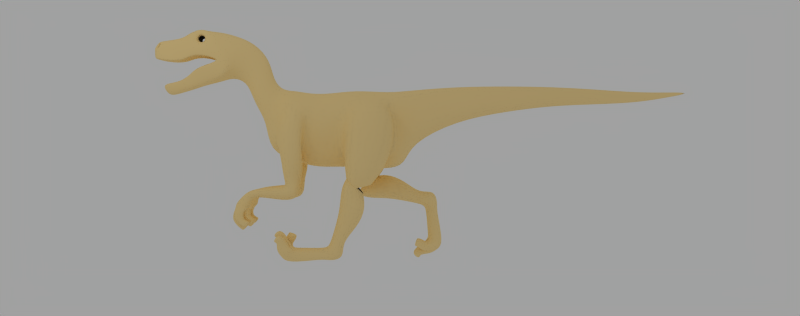 # Source: raptor.blend  (saved by Blender 2.40.0; exported with 4.5.12 LTS)
import bpy
from mathutils import Matrix  # noqa: F401  (used for matrix-valued properties, if any)

bpy.ops.wm.read_factory_settings(use_empty=True)
scene = bpy.context.scene
scene.name = '1'

# ---- collections
col_collection_1 = bpy.data.collections.new('Collection 1'); scene.collection.children.link(col_collection_1)
col_collection_20 = bpy.data.collections.new('Collection 20'); scene.collection.children.link(col_collection_20)

# ---- materials (node trees are filled in below, after node groups)
mat_grey = bpy.data.materials.new('Grey')
mat_grey.alpha_threshold = 0.0
mat_grey.preview_render_type = 'FLAT'
mat_grey.diffuse_color = (1.0, 0.8788, 0.6061, 1.0)
mat_grey.roughness = 0.5
mat_grey.specular_intensity = 0.1
mat_grey.line_color = (0.0, 0.0, 0.0, 1.0)

# ---- material node trees

# ---- world
world_world = bpy.data.worlds.new('World'); scene.world = world_world
world_world.color = (0.6302, 0.6302, 0.6302)
world_world.use_sun_shadow = False
world_world.sun_shadow_jitter_overblur = 0.0
world_world.cycles.sampling_method = 'MANUAL'
world_world.cycles.sample_map_resolution = 256

# ---- cameras
cam_camera = bpy.data.cameras.new('Camera')
cam_camera.passepartout_alpha = 0.2
cam_camera.clip_end = 100.0
cam_camera.lens = 35.0
cam_camera.ortho_scale = 7.314
cam_camera.show_passepartout = False
cam_camera.show_safe_areas = True
cam_camera.dof.focus_distance = 0.0
cam_camera.dof.aperture_fstop = 128.0

# ---- lights
light_lamp = bpy.data.lights.new('Lamp', 'POINT')
light_lamp.transmission_factor = 0.0
light_lamp.cutoff_distance = 35.0
light_lamp.energy = 147.0
light_lamp.shadow_buffer_clip_start = 10.0
light_lamp.shadow_soft_size = 1.0
light_lamp.shadow_maximum_resolution = 0.006
light_lamp.use_absolute_resolution = True
light_lamp.cycles.use_multiple_importance_sampling = False

# ---- meshes
me_mesh_002 = bpy.data.meshes.new('Mesh.002')
me_mesh_002.from_pydata([(-1.19, -1.066, -1.344), (-0.3032, -1.067, -1.329), (-0.9848, -0.5836, -1.67), (-0.4139, -0.5841, -1.658), (-1.221, -0.08113, -0.9895), (-0.3618, -0.08099, -0.9855), (-0.8342, 0.723, -2.715), (-0.4941, 0.7227, -2.714), (-0.577, -0.523, -0.8356), (-0.4157, -1.254, -0.9844), (-1.031, -1.253, -0.9909), (-0.8732, -0.523, -0.8367), (-0.895, 0.2523, -2.516), (-0.8817, -0.2474, -1.966), (-0.8058, 0.1721, -2.383), (-0.413, -0.2477, -1.958), (-0.5492, 0.1719, -2.377), (-0.4888, 0.2522, -2.512), (-0.9947, 0.8699, -2.307), (-0.334, 0.8695, -2.303), (-0.893, 0.4102, -2.132), (-0.9281, 0.2531, -1.501), (-0.413, 0.2529, -1.493), (-0.4127, 0.4099, -2.125), (-0.7229, -0.1326, -3.372), (-0.7231, 0.1272, -3.852), (-0.5694, 0.1273, -3.852), (-0.5697, -0.1322, -3.372), (-0.794, -0.1326, -3.935), (-0.7607, -0.1821, -3.441), (-0.521, -0.1809, -3.441), (-0.5543, -0.1318, -3.935), (-0.7934, -0.4116, -3.47), (-0.7934, -0.4263, -3.93), (-0.5536, -0.4253, -3.931), (-0.5536, -0.4147, -3.495), (-0.9995, -0.3859, -3.586), (-1.013, -0.3654, -3.93), (-0.8034, -0.4253, -3.93), (-0.7902, -0.4125, -3.47), (-0.2769, -0.528, -3.744), (-0.3057, -0.3107, -3.537), (-0.5542, -0.2815, -3.446), (-0.5542, -0.528, -3.744), (-0.7921, -0.782, -3.869), (-0.7921, -0.9053, -3.604), (-0.7927, -0.7275, -3.468), (-0.7927, -0.7067, -3.722), (-0.5522, -0.9046, -3.604), (-0.5522, -0.7813, -3.869), (-0.5529, -0.7061, -3.723), (-0.5529, -0.7269, -3.468), (-1.075, -0.6145, -3.902), (-1.123, -0.767, -3.623), (-1.061, -0.5857, -3.488), (-1.051, -0.559, -3.759), (-0.9286, -0.8108, -3.623), (-0.8805, -0.6584, -3.902), (-0.8525, -0.6028, -3.759), (-0.8625, -0.6295, -3.488), (-0.3057, -0.5861, -3.552), (-0.3057, -0.3524, -3.347), (-0.5542, -0.3524, -3.347), (-0.5542, -0.5861, -3.552), (-1.012, -0.1655, -3.541), (-1.012, -0.157, -3.864), (-0.3057, -0.1643, -3.541), (-0.318, -0.1561, -3.864), (-0.4936, 0.5632, -2.845), (-0.5599, 0.3029, -2.632), (-0.4165, -0.03226, -3.505), (-0.4182, 0.0617, -3.794), (-0.3306, -0.4932, -3.253), (-0.3306, -0.6768, -3.391), (-0.3056, -0.6439, -3.426), (-0.3056, -0.4395, -3.236), (-0.5292, -0.6768, -3.391), (-0.5292, -0.4933, -3.253), (-0.5542, -0.4395, -3.236), (-0.5542, -0.6439, -3.426), (-0.8668, -0.03272, -3.505), (-0.7741, 0.3029, -2.632), (-0.8338, 0.5627, -2.847), (-0.8656, 0.06152, -3.794)], [], [(11, 0, 10), (9, 1, 8), (6, 82, 81), (7, 69, 68), (0, 11, 4, 2), (2, 4, 21, 13), (8, 1, 3, 5), (5, 3, 15, 22), (10, 0, 1, 9), (7, 68, 82, 6), (1, 0, 2, 3), (3, 2, 13, 15), (22, 21, 4, 5), (5, 4, 11, 8), (6, 81, 12, 18), (7, 6, 18, 19), (69, 7, 19, 17), (17, 12, 81, 69), (13, 21, 20, 14), (14, 20, 18, 12), (12, 17, 16, 14), (14, 16, 15, 13), (22, 15, 16, 23), (23, 16, 17, 19), (19, 18, 20, 23), (23, 20, 21, 22), (31, 34, 33, 28), (29, 32, 35, 30), (28, 38, 37, 65), (64, 36, 39, 29), (30, 42, 41, 66), (67, 40, 43, 31), (34, 50, 47, 33), (32, 46, 51, 35), (38, 58, 55, 37), (36, 54, 59, 39), (42, 62, 61, 41), (40, 60, 63, 43), (50, 49, 44, 47), (46, 45, 48, 51), (58, 57, 52, 55), (54, 53, 56, 59), (62, 78, 75, 61), (60, 74, 79, 63), (68, 26, 25, 82), (25, 26, 31, 28), (69, 81, 24, 27), (24, 29, 30, 27), (81, 80, 24), (64, 29, 24, 80), (65, 83, 25, 28), (82, 25, 83), (68, 71, 26), (31, 26, 71, 67), (30, 66, 70, 27), (69, 27, 70), (78, 77, 72, 75), (74, 73, 76, 79), (48, 45, 44, 49), (56, 53, 52, 57), (76, 73, 72, 77), (28, 33, 32, 29), (30, 35, 34, 31), (65, 37, 36, 64), (29, 39, 38, 28), (66, 41, 40, 67), (31, 43, 42, 30), (33, 47, 46, 32), (35, 51, 50, 34), (37, 55, 54, 36), (39, 59, 58, 38), (41, 61, 60, 40), (43, 63, 62, 42), (47, 44, 45, 46), (51, 48, 49, 50), (55, 52, 53, 54), (59, 56, 57, 58), (61, 75, 74, 60), (63, 79, 78, 62), (65, 64, 80, 83), (67, 71, 70, 66), (71, 68, 69, 70), (75, 72, 73, 74), (79, 76, 77, 78), (83, 80, 81, 82)])
me_mesh_002.polygons.foreach_set('use_smooth', [True] * 85)
me_mesh_002.materials.append(mat_grey)
me_mesh_002.use_remesh_preserve_volume = False
me_mesh_002.use_remesh_preserve_attributes = False
me_mesh_002.use_mirror_vertex_groups = False
me_mesh_002.update()
me_mesh_001 = bpy.data.meshes.new('Mesh.001')
me_mesh_001.from_pydata([(0.9844, -0.5835, -1.672), (1.189, -1.066, -1.346), (0.3031, -1.067, -1.329), (0.4136, -0.5841, -1.658), (0.362, -0.08305, -0.9795), (1.22, -0.08111, -0.9901), (0.4156, -1.254, -0.9844), (0.5781, -0.526, -0.8269), (0.873, -0.523, -0.8369), (1.031, -1.253, -0.9919), (0.8812, -0.2474, -1.968), (0.8945, 0.2524, -2.517), (0.8054, 0.1721, -2.384), (0.4884, 0.2522, -2.512), (0.5487, 0.1719, -2.377), (0.4126, -0.2477, -1.958), (0.9276, 0.2532, -1.502), (0.4126, 0.2529, -1.493), (0.8925, 0.4103, -2.133), (0.9941, 0.87, -2.308), (0.3336, 0.8695, -2.303), (0.4122, 0.4099, -2.125), (0.4933, 0.7227, -2.714), (0.8336, 0.7231, -2.715), (0.7926, -0.4117, -3.47), (0.5525, -0.4147, -3.495), (0.5525, -0.4253, -3.931), (0.7926, -0.4264, -3.93), (1.003, -0.3917, -3.586), (0.7934, -0.4183, -3.47), (0.8067, -0.4311, -3.93), (1.016, -0.3712, -3.93), (0.3049, -0.5279, -3.744), (0.5532, -0.528, -3.744), (0.5532, -0.2815, -3.446), (0.3049, -0.3106, -3.537), (0.7912, -0.9054, -3.604), (0.7919, -0.7275, -3.468), (0.5509, -0.9046, -3.604), (0.5517, -0.7269, -3.468), (0.7912, -0.7821, -3.869), (0.5509, -0.7813, -3.869), (0.5517, -0.7061, -3.723), (0.7919, -0.7067, -3.722), (1.126, -0.7713, -3.623), (1.064, -0.59, -3.488), (0.9317, -0.8151, -3.623), (0.8655, -0.6338, -3.488), (1.078, -0.6188, -3.902), (0.8835, -0.6626, -3.902), (0.8556, -0.6071, -3.759), (1.054, -0.5632, -3.759), (0.3048, -0.5861, -3.552), (0.5532, -0.5861, -3.552), (0.5532, -0.3524, -3.347), (0.3048, -0.3523, -3.347), (0.8332, 0.5626, -2.847), (0.7934, -0.1328, -3.935), (0.7225, 0.1271, -3.852), (0.8649, 0.06149, -3.794), (1.011, -0.1571, -3.864), (0.8267, -0.1823, -3.442), (1.011, -0.1657, -3.541), (0.7223, -0.1327, -3.372), (0.8662, -0.03278, -3.505), (0.7736, 0.3029, -2.632), (0.5597, 0.3029, -2.631), (0.5689, -0.1323, -3.372), (0.4157, -0.03246, -3.505), (0.3049, -0.1643, -3.541), (0.5865, -0.1809, -3.441), (0.3172, -0.1561, -3.864), (0.5532, -0.1318, -3.935), (0.5684, 0.1273, -3.852), (0.4173, 0.06167, -3.794), (0.4927, 0.5632, -2.845), (0.3298, -0.6767, -3.391), (0.3048, -0.6438, -3.426), (0.5282, -0.6768, -3.391), (0.5532, -0.6439, -3.426), (0.3298, -0.4932, -3.253), (0.5282, -0.4932, -3.253), (0.5532, -0.4395, -3.236), (0.3048, -0.4394, -3.236)], [], [(9, 1, 8), (6, 7, 2), (23, 65, 56), (22, 75, 66), (17, 15, 3, 4), (4, 3, 2, 7), (5, 0, 10, 16), (0, 5, 8, 1), (6, 2, 1, 9), (41, 40, 36, 38), (0, 3, 15, 10), (3, 0, 1, 2), (16, 17, 4, 5), (5, 4, 7, 8), (19, 11, 65, 23), (20, 19, 23, 22), (13, 20, 22, 66), (66, 65, 11, 13), (11, 19, 18, 12), (12, 18, 16, 10), (10, 15, 14, 12), (12, 14, 13, 11), (20, 13, 14, 21), (21, 14, 15, 17), (17, 16, 18, 21), (21, 18, 19, 20), (49, 48, 44, 46), (81, 80, 76, 78), (23, 56, 75, 22), (61, 24, 27, 57), (70, 25, 24, 61), (72, 26, 25, 70), (57, 27, 26, 72), (62, 28, 31, 60), (61, 29, 28, 62), (57, 30, 29, 61), (60, 31, 30, 57), (71, 32, 35, 69), (72, 33, 32, 71), (70, 34, 33, 72), (69, 35, 34, 70), (24, 37, 43, 27), (25, 39, 37, 24), (26, 42, 39, 25), (27, 43, 42, 26), (28, 45, 51, 31), (29, 47, 45, 28), (30, 50, 47, 29), (31, 51, 50, 30), (32, 52, 55, 35), (33, 53, 52, 32), (34, 54, 53, 33), (35, 55, 54, 34), (37, 36, 40, 43), (39, 38, 36, 37), (42, 41, 38, 39), (43, 40, 41, 42), (45, 44, 48, 51), (47, 46, 44, 45), (50, 49, 46, 47), (51, 48, 49, 50), (52, 77, 83, 55), (53, 79, 77, 52), (54, 82, 79, 53), (55, 83, 82, 54), (60, 59, 64, 62), (59, 56, 65, 64), (71, 69, 68, 74), (74, 68, 66, 75), (66, 67, 63, 65), (63, 67, 70, 61), (75, 56, 58, 73), (58, 57, 72, 73), (56, 59, 58), (60, 57, 58, 59), (62, 64, 63, 61), (65, 63, 64), (66, 68, 67), (70, 67, 68, 69), (72, 71, 74, 73), (75, 73, 74), (77, 76, 80, 83), (79, 78, 76, 77), (82, 81, 78, 79), (83, 80, 81, 82)])
me_mesh_001.polygons.foreach_set('use_smooth', [True] * 85)
me_mesh_001.materials.append(mat_grey)
me_mesh_001.use_remesh_preserve_volume = False
me_mesh_001.use_remesh_preserve_attributes = False
me_mesh_001.use_mirror_vertex_groups = False
me_mesh_001.update()
me_mesh = bpy.data.meshes.new('Mesh')
me_mesh.from_pydata([(-0.07365, 7.675, 1.958), (-0.03382, 8.65, 1.983), (2.9e-05, 8.646, 2.008), (2.1e-05, 7.693, 2.012), (3.5e-05, 9.479, 2.005), (0.03387, 8.65, 1.983), (0.0737, 7.675, 1.958), (-0.09756, 7.675, 1.744), (-0.04398, 8.665, 1.888), (2.1e-05, 7.704, 1.661), (2.9e-05, 8.671, 1.848), (0.0976, 7.675, 1.744), (0.04404, 8.665, 1.888), (0.2273, -6.052, 4.004), (0.4057, -5.489, 3.979), (0.4171, -5.64, 3.771), (0.261, -5.877, 3.707), (0.3602, -6.079, 3.26), (0.3137, -5.866, 3.512), (0.5765, -5.31, 3.322), (0.521, -5.512, 3.463), (-0.4181, -5.64, 3.771), (-0.2616, -5.877, 3.708), (-0.1791, -5.851, 3.715), (-0.2595, -5.624, 3.721), (0.2589, -5.624, 3.72), (0.1786, -5.851, 3.715), (-0.4056, -5.489, 3.979), (-0.2272, -6.052, 4.004), (2.2e-05, -6.14, 3.709), (3.4e-05, -5.632, 3.746), (0.3723, -4.074, -1.162), (0.3762, -4.167, -1.372), (0.6781, -4.166, -1.368), (0.6924, -4.075, -1.159), (0.8194, -3.125, -1.356), (0.3387, -3.126, -1.36), (0.3571, -4.171, -0.9504), (0.3648, -4.429, -1.161), (0.3284, -3.347, -0.8663), (0.7223, -4.17, -0.9531), (0.6943, -4.413, -1.157), (0.8389, -3.331, -0.8653), (-0.3941, -4.171, -0.949), (-0.4003, -4.074, -1.161), (-0.4043, -4.164, -1.371), (-0.4028, -4.433, -1.161), (-0.364, -3.124, -1.358), (-0.3627, -3.352, -0.8645), (-0.6971, -4.075, -1.159), (-0.6832, -4.164, -1.368), (-0.8255, -3.123, -1.355), (-0.7289, -4.171, -0.9498), (-0.6996, -4.42, -1.157), (-0.8453, -3.339, -0.862), (0.2514, -4.386, -2.102), (0.4281, -4.378, -2.104), (0.4053, -4.32, -2.128), (0.2686, -4.326, -2.126), (0.4413, -4.204, -1.916), (0.4168, -4.177, -1.962), (0.2646, -4.205, -1.915), (0.2801, -4.177, -1.963), (0.8533, -4.203, -1.915), (0.6727, -4.203, -1.915), (0.6954, -4.174, -1.961), (0.8345, -4.174, -1.961), (0.71, -4.373, -2.105), (0.7277, -4.313, -2.128), (0.8694, -4.374, -2.104), (0.8483, -4.314, -2.128), (-0.2858, -4.203, -1.916), (-0.4756, -4.204, -1.916), (-0.4558, -4.176, -1.963), (-0.3059, -4.176, -1.963), (-0.474, -4.378, -2.104), (-0.4543, -4.319, -2.129), (-0.2841, -4.384, -2.102), (-0.3045, -4.324, -2.127), (-0.8946, -4.378, -2.103), (-0.7153, -4.374, -2.104), (-0.7346, -4.315, -2.128), (-0.875, -4.317, -2.127), (-0.6776, -4.203, -1.915), (-0.7019, -4.175, -1.961), (-0.8778, -4.204, -1.915), (-0.8605, -4.175, -1.962), (0.6415, -4.27, -1.999), (0.485, -4.269, -1.999), (0.5042, -4.243, -2.047), (0.6214, -4.244, -2.047), (0.4704, -4.467, -2.197), (0.4914, -4.409, -2.223), (0.637, -4.461, -2.199), (0.6174, -4.404, -2.225), (-0.4893, -4.467, -2.197), (-0.491, -4.265, -1.995), (-0.511, -4.239, -2.043), (-0.5095, -4.409, -2.223), (-0.6599, -4.266, -1.996), (-0.6409, -4.239, -2.044), (-0.6757, -4.463, -2.198), (-0.6548, -4.405, -2.224), (0.255, -4.693, -1.847), (0.4317, -4.688, -1.853), (0.445, -4.363, -1.859), (0.2682, -4.364, -1.858), (0.8533, -4.363, -1.859), (0.6726, -4.363, -1.859), (0.7099, -4.685, -1.856), (0.8693, -4.686, -1.855), (-0.2856, -4.363, -1.86), (-0.4754, -4.363, -1.859), (-0.4737, -4.688, -1.853), (-0.2839, -4.692, -1.849), (-0.8929, -4.689, -1.853), (-0.7137, -4.686, -1.855), (-0.676, -4.363, -1.859), (-0.8762, -4.363, -1.859), (0.6415, -4.464, -1.897), (0.4849, -4.463, -1.897), (0.4703, -4.814, -1.887), (0.637, -4.81, -1.892), (-0.4892, -4.814, -1.887), (-0.491, -4.458, -1.896), (-0.6598, -4.459, -1.896), (-0.6756, -4.811, -1.891), (3.1e-05, -6.576, 2.284), (3.7e-05, -6.961, 2.226), (-0.2234, -6.834, 2.279), (-0.2117, -6.48, 2.317), (2.5e-05, -6.214, 2.439), (-0.2, -6.147, 2.49), (0.2001, -6.147, 2.49), (0.2118, -6.48, 2.317), (0.2235, -6.834, 2.279), (0.2118, -6.541, 2.229), (0.2235, -6.894, 2.191), (0.2001, -6.209, 2.4), (-0.2234, -6.894, 2.191), (-0.2117, -6.541, 2.229), (-0.2, -6.209, 2.4), (0.1794, -6.06, 2.152), (0.1704, -6.392, 2.058), (0.1615, -6.724, 1.965), (3.1e-05, -6.487, 1.932), (3.7e-05, -6.827, 1.835), (2.5e-05, -6.148, 2.028), (-0.1793, -6.06, 2.152), (-0.1704, -6.392, 2.058), (-0.1614, -6.724, 1.965), (-0.1244, -7.254, 3.318), (-0.1872, -7.145, 3.323), (-0.107, -6.982, 3.389), (-0.03116, -7.031, 3.398), (2.7e-05, -7.301, 3.302), (-0.2163, -7.109, 3.24), (-0.2883, -6.669, 2.932), (-0.2234, -7.051, 2.995), (3.7e-05, -7.234, 3.036), (3.7e-05, -6.853, 2.986), (-0.2573, -6.241, 2.948), (3.2e-05, -6.35, 2.943), (-0.2676, -4.068, 1.764), (2.9e-05, -4.215, 1.606), (2.8e-05, -3.816, 1.058), (-0.2944, -3.697, 1.17), (3.1e-05, -4.423, 2.22), (-0.214, -4.224, 2.402), (-0.2435, 4.992, 1.681), (3.9e-05, 5.038, 1.548), (3e-05, 6.417, 1.599), (-0.1666, 6.417, 1.711), (-0.3711, 2.018, 1.318), (3.9e-05, 2.058, 1.024), (3.9e-05, 3.613, 1.361), (-0.3066, 3.613, 1.516), (-0.2234, -7.125, 3.039), (3.7e-05, -7.307, 3.08), (-0.4886, -4.944, 2.495), (3.1e-05, -5.122, 2.341), (3.1e-05, -4.792, 2.38), (-0.3027, -4.614, 2.598), (2.8e-05, -2.19, -0.4409), (3.7e-05, -1.396, -0.3139), (-0.3945, -1.415, -0.1655), (-0.4795, -2.187, -0.1011), (2.8e-05, -2.905, -0.2056), (-0.6646, -2.777, -0.007085), (3.7e-05, -7.007, 2.145), (3.2e-05, -5.866, 2.797), (-0.3266, -5.86, 2.808), (2.2e-05, -5.678, 2.246), (-0.2272, -5.595, 2.227), (3.5e-05, -5.923, 3.168), (-0.3601, -5.915, 3.179), (4e-05, -4.935, 2.931), (-0.5527, -4.939, 2.931), (3.1e-05, -5.347, 2.366), (-0.4886, -5.04, 2.36), (2.8e-05, -3.8, 0.05418), (-0.3637, -3.569, 0.4393), (3.699e-05, 0.6912, -0.4588), (-0.2568, 0.1002, 0.269), (9.021e-05, 0.7544, 0.2833), (-0.4833, 0.4602, 0.6693), (-0.09287, -7.049, 3.516), (-0.1106, -6.927, 3.457), (-0.057, -7.12, 3.539), (-0.02553, -6.966, 3.468), (0.1841, -7.143, 3.323), (0.1207, -7.252, 3.318), (0.02881, -7.03, 3.397), (0.1047, -6.981, 3.388), (0.05864, -7.122, 3.541), (0.02881, -6.968, 3.468), (0.09393, -7.05, 3.519), (0.1133, -6.928, 3.457), (-0.144, -6.969, 3.534), (3.3e-05, -7.109, 3.596), (0.2163, -7.109, 3.24), (0.144, -6.969, 3.534), (0.2242, -6.748, 3.28), (0.1132, -6.72, 3.595), (0.244, -6.372, 3.385), (0.1372, -6.285, 3.678), (0.2573, -6.336, 2.992), (0.2883, -6.762, 2.977), (0.2235, -7.125, 3.039), (2.1e-05, -6.855, 3.61), (1.9e-05, -6.418, 3.666), (0.2573, -6.241, 2.948), (0.2883, -6.669, 2.932), (0.2235, -7.051, 2.995), (-0.1132, -6.72, 3.595), (-0.1372, -6.285, 3.678), (-0.2241, -6.748, 3.28), (-0.244, -6.372, 3.385), (-0.2883, -6.762, 2.977), (-0.2573, -6.336, 2.992), (-0.3128, -5.866, 3.513), (-0.214, -5.84, 3.523), (0.2147, -5.841, 3.523), (-0.3601, -6.079, 3.26), (-0.5197, -5.512, 3.463), (-0.3226, -5.616, 3.514), (0.3234, -5.616, 3.514), (-0.5764, -5.31, 3.322), (0.2676, -4.068, 1.764), (0.2944, -3.697, 1.17), (0.2141, -4.224, 2.402), (0.1884, -3.31, 1.946), (0.1839, -3.599, 2.269), (2.8e-05, -3.576, 2.411), (2.8e-05, -3.283, 2.102), (0.1691, -3.738, 2.901), (3.1e-05, -3.669, 3.059), (0.3203, -3.851, 1.997), (0.3408, -3.483, 1.49), (0.2768, -3.99, 2.631), (-0.3203, -3.851, 1.997), (-0.3408, -3.483, 1.49), (-0.1884, -3.31, 1.946), (-0.1839, -3.599, 2.269), (-0.2768, -3.99, 2.631), (-0.1691, -3.738, 2.901), (3e-05, 6.417, 2.113), (0.1138, 6.417, 2.044), (0.1559, 4.992, 2.12), (3.9e-05, 5.031, 2.198), (0.2435, 4.992, 1.681), (0.1667, 6.417, 1.711), (-0.1558, 4.992, 2.12), (-0.1137, 6.417, 2.044), (0.3712, 2.018, 1.318), (0.3067, 3.613, 1.516), (3.9e-05, 3.613, 2.221), (0.1963, 3.613, 2.125), (0.2376, 2.044, 2.1), (3.9e-05, 2.112, 2.213), (-0.1962, 3.613, 2.125), (-0.2375, 2.044, 2.1), (0.2491, -4.554, -1.559), (0.4258, -4.632, -1.507), (0.4391, -4.409, -1.617), (0.2623, -4.321, -1.601), (0.8558, -4.307, -1.596), (0.6413, -4.41, -1.617), (0.6565, -4.627, -1.514), (0.8718, -4.55, -1.563), (-0.2819, -4.312, -1.599), (-0.4718, -4.403, -1.616), (-0.4701, -4.632, -1.507), (-0.2803, -4.553, -1.559), (-0.8972, -4.551, -1.562), (-0.6964, -4.629, -1.512), (-0.6801, -4.404, -1.616), (-0.8804, -4.309, -1.598), (0.3326, -4.15, -1.51), (0.2962, -4.597, -1.329), (0.7754, -4.594, -1.331), (0.7176, -4.151, -1.507), (-0.3271, -4.596, -1.329), (-0.3575, -4.145, -1.508), (-0.745, -4.146, -1.505), (-0.8053, -4.595, -1.33), (0.8996, -2.677, -1.245), (0.3205, -2.679, -1.249), (0.3625, -3.117, -0.8592), (0.8373, -3.091, -0.8598), (-0.4005, -3.126, -0.8543), (-0.3446, -2.677, -1.245), (-0.9062, -2.675, -1.241), (-0.8436, -3.105, -0.8525), (0.6671, -2.678, -0.6509), (0.3652, -2.683, -0.6775), (-0.3924, -2.699, -0.6772), (-0.6713, -2.693, -0.6506), (0.9101, -3.211, -0.5999), (0.877, -2.525, -0.3303), (0.3462, -2.532, -0.3629), (0.3436, -3.242, -0.6138), (-0.3798, -3.252, -0.6135), (-0.3719, -2.549, -0.3626), (-0.8816, -2.541, -0.3299), (-0.9161, -3.228, -0.5997), (-1.34, -1.379, 1.271), (-0.5691, -1.067, 1.869), (-0.712, -1.585, 1.112), (0.4991, -4.741, 3.032), (0.4596, -5.146, 3.369), (0.4202, -5.318, 3.826), (0.3109, -4.736, 3.695), (-0.5229, -4.939, 2.93), (-0.3601, -5.985, 3.217), (-0.4857, -4.741, 3.031), (-0.4529, -5.146, 3.369), (-0.4201, -5.318, 3.826), (0.3602, -5.985, 3.217), (0.5826, -4.939, 2.93), (-0.3108, -4.736, 3.695), (-0.1937, -4.196, 3.452), (-0.3504, -4.43, 2.962), (3.1e-05, -4.148, 3.554), (3.2e-05, -4.76, 3.786), (3.2e-05, -5.322, 3.902), (0.1938, -4.196, 3.452), (0.3505, -4.43, 2.962), (0.4887, -4.944, 2.495), (0.3028, -4.614, 2.598), (0.4887, -5.04, 2.36), (1.191, -3.152, 1.085), (1.08, -2.522, 0.7457), (0.6115, -2.772, -0.007244), (0.3271, -3.575, 0.439), (-1.085, -2.524, 0.747), (-1.191, -3.153, 1.085), (0.5076, -1.843, 1.692), (0.3155, -2.361, 1.79), (-0.001747, -2.459, 2.027), (-0.00322, -1.806, 2.084), (0.5565, -1.066, 1.862), (-0.004746, -1.064, 2.17), (0.7021, -1.584, 1.108), (0.7746, -2.126, 0.9954), (0.621, -2.429, 1.472), (-0.3191, -2.362, 1.793), (-0.5162, -1.844, 1.697), (-0.6248, -2.43, 1.473), (-0.782, -2.127, 0.9979), (0.3946, -1.415, -0.1655), (0.453, -2.185, -0.1012), (0.3267, -5.86, 2.808), (0.2273, -5.595, 2.227), (0.3602, -5.915, 3.179), (1.9e-05, 0.01239, 2.125), (0.5218, -0.0442, 1.705), (0.5528, -4.939, 2.931), (0.2569, 0.1002, 0.269), (0.4834, 0.4602, 0.6693), (7.363e-07, -2.83, 2.081), (0.3191, -2.982, 1.984), (5.2e-05, 0.6562, 2.106), (0.4587, 0.5981, 1.955), (0.6961, -3.126, 1.594), (-0.6961, -3.126, 1.594), (0.3267, -5.879, 2.761), (-0.3266, -5.879, 2.761), (-0.319, -2.982, 1.984), (-1.332, -0.1224, -0.2709), (-1.086, 0.3803, 1.524), (-1.304, -1.394, -0.4672), (-0.8732, -0.523, -0.8367), (-1.031, -1.253, -0.9909), (-0.3473, -1.32, -0.6516), (-0.4157, -1.254, -0.9844), (-0.577, -0.523, -0.8356), (-0.3469, -0.01443, -0.4538), (1.304, -1.394, -0.4673), (1.34, -1.379, 1.27), (1.086, 0.3804, 1.523), (1.332, -0.1223, -0.2709), (1.031, -1.253, -0.9919), (0.873, -0.523, -0.8369), (0.3473, -0.0156, -0.4536), (0.5781, -0.526, -0.8269), (0.4156, -1.254, -0.9844), (0.3473, -1.32, -0.6516), (-0.5217, -0.04435, 1.706), (-0.4586, 0.5981, 1.955), (0.0001066, 0.2779, -0.6169), (-0.3256, -0.6576, 0.05178), (0.3257, -0.6576, 0.05178)], [], [(0, 3, 2, 1), (4, 1, 2), (4, 2, 5), (6, 5, 2, 3), (7, 0, 1, 8), (4, 8, 1), (7, 8, 10, 9), (4, 10, 8), (11, 9, 10, 12), (4, 12, 10), (4, 5, 12), (11, 12, 5, 6), (13, 16, 15, 14), (17, 18, 16, 13), (19, 20, 18, 17), (14, 15, 20, 19), (21, 24, 23, 22), (16, 26, 25, 15), (27, 21, 22, 28), (13, 14, 30, 29), (29, 30, 27, 28), (31, 34, 33, 32), (35, 34, 31, 36), (37, 31, 32, 38), (36, 31, 37, 39), (37, 38, 41, 40), (42, 39, 37, 40), (40, 41, 33, 34), (35, 42, 40, 34), (43, 46, 45, 44), (47, 48, 43, 44), (44, 45, 50, 49), (51, 47, 44, 49), (52, 49, 50, 53), (51, 49, 52, 54), (43, 52, 53, 46), (54, 52, 43, 48), (55, 58, 57, 56), (56, 57, 60, 59), (59, 60, 62, 61), (61, 62, 58, 55), (63, 66, 65, 64), (64, 65, 68, 67), (67, 68, 70, 69), (69, 70, 66, 63), (71, 74, 73, 72), (72, 73, 76, 75), (75, 76, 78, 77), (77, 78, 74, 71), (79, 82, 81, 80), (80, 81, 84, 83), (83, 84, 86, 85), (85, 86, 82, 79), (87, 90, 89, 88), (88, 89, 92, 91), (91, 92, 94, 93), (93, 94, 90, 87), (95, 98, 97, 96), (96, 97, 100, 99), (99, 100, 102, 101), (101, 102, 98, 95), (103, 55, 56, 104), (104, 56, 59, 105), (105, 59, 61, 106), (106, 61, 55, 103), (107, 63, 64, 108), (108, 64, 67, 109), (109, 67, 69, 110), (110, 69, 63, 107), (111, 71, 72, 112), (112, 72, 75, 113), (113, 75, 77, 114), (114, 77, 71, 111), (115, 79, 80, 116), (116, 80, 83, 117), (117, 83, 85, 118), (118, 85, 79, 115), (119, 87, 88, 120), (120, 88, 91, 121), (121, 91, 93, 122), (122, 93, 87, 119), (123, 95, 96, 124), (124, 96, 99, 125), (125, 99, 101, 126), (126, 101, 95, 123), (127, 130, 129, 128), (131, 132, 130, 127), (127, 134, 133, 131), (128, 135, 134, 127), (136, 134, 135, 137), (138, 133, 134, 136), (130, 140, 139, 129), (132, 141, 140, 130), (136, 143, 142, 138), (137, 144, 143, 136), (145, 143, 144, 146), (147, 142, 143, 145), (145, 149, 148, 147), (146, 150, 149, 145), (140, 149, 150, 139), (141, 148, 149, 140), (151, 154, 153, 152), (155, 151, 152, 156), (157, 160, 159, 158), (161, 162, 160, 157), (163, 166, 165, 164), (167, 168, 163, 164), (169, 172, 171, 170), (171, 172, 7, 9), (173, 176, 175, 174), (175, 176, 169, 170), (177, 178, 155, 156), (179, 182, 181, 180), (183, 186, 185, 184), (187, 188, 186, 183), (129, 139, 189, 128), (159, 178, 177, 158), (190, 191, 132, 131), (147, 148, 193, 192), (162, 161, 195, 194), (195, 197, 196, 194), (190, 196, 197, 191), (139, 150, 146, 189), (193, 199, 198, 192), (199, 179, 180, 198), (182, 168, 167, 181), (166, 201, 200, 165), (200, 201, 188, 187), (202, 410, 411, 203), (203, 205, 204, 202), (205, 173, 174, 204), (152, 153, 207, 206), (206, 207, 209, 208), (208, 209, 154, 151), (210, 213, 212, 211), (211, 212, 215, 214), (214, 215, 217, 216), (216, 217, 213, 210), (156, 152, 206, 218), (218, 206, 208, 219), (219, 208, 151, 155), (220, 210, 211, 155), (155, 211, 214, 219), (219, 214, 216, 221), (221, 216, 210, 220), (222, 223, 221, 220), (224, 225, 223, 222), (222, 227, 226, 224), (220, 228, 227, 222), (223, 229, 219, 221), (225, 230, 229, 223), (227, 232, 231, 226), (228, 233, 232, 227), (232, 160, 162, 231), (233, 159, 160, 232), (229, 234, 218, 219), (230, 235, 234, 229), (234, 236, 156, 218), (235, 237, 236, 234), (236, 238, 177, 156), (237, 239, 238, 236), (238, 157, 158, 177), (239, 161, 157, 238), (22, 23, 241, 240), (18, 242, 26, 16), (28, 22, 240, 243), (243, 237, 235, 28), (224, 17, 13, 225), (240, 241, 245, 244), (244, 245, 24, 21), (20, 246, 242, 18), (15, 25, 246, 20), (243, 240, 244, 247), (247, 244, 21, 27), (248, 164, 165, 249), (167, 164, 248, 250), (251, 254, 253, 252), (253, 256, 255, 252), (257, 258, 251, 252), (259, 257, 252, 255), (260, 263, 262, 261), (264, 265, 263, 260), (262, 263, 253, 254), (253, 263, 265, 256), (249, 258, 257, 248), (248, 257, 259, 250), (166, 163, 260, 261), (163, 168, 264, 260), (266, 267, 6, 3), (268, 267, 266, 269), (270, 170, 171, 271), (171, 9, 11, 271), (272, 269, 266, 273), (0, 273, 266, 3), (169, 272, 273, 172), (273, 0, 7, 172), (271, 11, 6, 267), (268, 270, 271, 267), (274, 174, 175, 275), (175, 170, 270, 275), (276, 277, 268, 269), (278, 277, 276, 279), (276, 269, 272, 280), (281, 279, 276, 280), (278, 274, 275, 277), (275, 270, 268, 277), (173, 281, 280, 176), (280, 272, 169, 176), (282, 103, 104, 283), (283, 104, 105, 284), (284, 105, 106, 285), (285, 106, 103, 282), (286, 107, 108, 287), (287, 108, 109, 288), (288, 109, 110, 289), (289, 110, 107, 286), (290, 111, 112, 291), (291, 112, 113, 292), (292, 113, 114, 293), (293, 114, 111, 290), (294, 115, 116, 295), (295, 116, 117, 296), (296, 117, 118, 297), (297, 118, 115, 294), (287, 119, 120, 284), (284, 120, 121, 283), (283, 121, 122, 288), (288, 122, 119, 287), (292, 123, 124, 291), (291, 124, 125, 296), (296, 125, 126, 295), (295, 126, 123, 292), (284, 285, 298), (299, 282, 283), (57, 58, 62, 60), (288, 289, 300), (301, 286, 287), (65, 66, 70, 68), (292, 293, 302), (303, 290, 291), (73, 74, 78, 76), (296, 297, 304), (305, 294, 295), (81, 82, 86, 84), (301, 287, 284, 298), (282, 299, 298, 285), (299, 283, 288, 300), (289, 286, 301, 300), (293, 290, 303, 302), (303, 291, 296, 304), (294, 305, 304, 297), (305, 295, 292, 302), (33, 301, 298, 32), (32, 298, 299, 38), (38, 299, 300, 41), (41, 300, 301, 33), (46, 302, 303, 45), (45, 303, 304, 50), (50, 304, 305, 53), (53, 305, 302, 46), (306, 35, 36, 307), (307, 36, 39, 308), (308, 39, 42, 309), (309, 42, 35, 306), (310, 48, 47, 311), (311, 47, 51, 312), (312, 51, 54, 313), (313, 54, 48, 310), (309, 306, 314), (314, 306, 307, 315), (315, 307, 308), (310, 311, 316), (316, 311, 312, 317), (317, 312, 313), (318, 309, 314, 319), (319, 314, 315, 320), (320, 315, 308, 321), (321, 308, 309, 318), (322, 310, 316, 323), (323, 316, 317, 324), (324, 317, 313, 325), (325, 313, 310, 322), (326, 185, 328, 327), (329, 332, 331, 330), (333, 334, 243, 247), (247, 336, 335, 333), (27, 337, 336, 247), (334, 239, 237, 243), (178, 228, 220, 155), (226, 338, 17, 224), (338, 339, 19, 17), (19, 330, 331, 14), (339, 329, 330, 19), (335, 336, 337, 340), (341, 342, 335, 340), (340, 344, 343, 341), (337, 345, 344, 340), (344, 332, 346, 343), (345, 331, 332, 344), (332, 329, 347, 346), (179, 335, 342, 182), (348, 180, 181, 349), (329, 348, 349, 347), (341, 265, 264, 342), (347, 259, 255, 346), (333, 335, 179, 199), (329, 339, 350, 348), (351, 318, 319, 352), (352, 319, 320, 353), (353, 320, 321, 354), (354, 321, 318, 351), (201, 322, 323, 188), (188, 323, 324, 355), (355, 324, 325, 356), (356, 325, 322, 201), (357, 360, 359, 358), (361, 362, 360, 357), (357, 364, 363, 361), (358, 365, 364, 357), (360, 367, 366, 359), (362, 327, 367, 360), (367, 369, 368, 366), (327, 328, 369, 367), (364, 371, 370, 363), (365, 353, 371, 364), (371, 183, 184, 370), (353, 187, 183, 371), (186, 369, 328, 185), (188, 368, 369, 186), (128, 189, 137, 135), (233, 228, 178, 159), (372, 190, 131, 133), (192, 373, 142, 147), (13, 29, 230, 225), (194, 374, 231, 162), (361, 376, 375, 362), (194, 196, 377, 374), (372, 377, 196, 190), (189, 146, 144, 137), (192, 198, 350, 373), (198, 180, 348, 350), (14, 331, 345, 30), (181, 167, 250, 349), (346, 255, 256, 343), (165, 200, 354, 249), (200, 187, 353, 354), (378, 412, 410, 202), (202, 204, 379, 378), (204, 174, 274, 379), (251, 381, 380, 254), (381, 358, 359, 380), (376, 383, 382, 375), (383, 278, 279, 382), (384, 351, 352, 365), (365, 352, 353), (384, 354, 351), (368, 188, 355), (368, 355, 356, 385), (385, 356, 201), (133, 138, 386, 372), (191, 387, 141, 132), (161, 239, 334, 195), (374, 338, 226, 231), (195, 334, 333, 197), (197, 333, 387, 191), (377, 339, 338, 374), (372, 386, 339, 377), (138, 142, 373, 386), (387, 193, 148, 141), (29, 28, 235, 230), (258, 384, 381, 251), (358, 381, 384, 365), (262, 388, 385, 261), (368, 385, 388, 366), (389, 391, 326, 390), (392, 393, 391, 389), (391, 394, 185, 326), (393, 395, 394, 391), (389, 397, 396, 392), (390, 203, 397, 389), (397, 203, 411), (395, 396, 397, 394), (398, 401, 400, 399), (402, 403, 401, 398), (401, 404, 378, 400), (403, 405, 404, 401), (398, 407, 406, 402), (399, 370, 407, 398), (407, 370, 412), (405, 406, 407, 404), (362, 375, 408, 327), (400, 376, 361, 399), (326, 327, 408, 390), (30, 345, 337, 27), (343, 256, 265, 341), (254, 380, 388, 262), (380, 359, 366, 388), (375, 382, 409, 408), (382, 279, 281, 409), (199, 193, 387, 333), (339, 386, 373, 350), (342, 264, 168, 182), (349, 250, 259, 347), (249, 354, 384, 258), (89, 90, 94, 92), (261, 385, 201, 166), (97, 98, 102, 100), (378, 376, 400), (399, 361, 363, 370), (203, 390, 408), (383, 379, 274, 278), (376, 378, 379, 383), (205, 409, 281, 173), (203, 408, 409, 205), (412, 378, 404), (412, 404, 407), (411, 185, 394), (411, 394, 397), (412, 370, 184, 410), (410, 184, 185, 411)])
me_mesh.polygons.foreach_set('use_smooth', [True] * 420)
me_mesh.materials.append(mat_grey)
me_mesh.use_remesh_preserve_volume = False
me_mesh.use_remesh_preserve_attributes = False
me_mesh.use_mirror_vertex_groups = False
me_mesh.update()

# ---- objects
ob_default_002 = bpy.data.objects.new('Default.002', me_mesh_002)
ob_default_001 = bpy.data.objects.new('Default.001', me_mesh_001)
ob_camera = bpy.data.objects.new('Camera', cam_camera)
ob_default = bpy.data.objects.new('Default', me_mesh)
ob_lamp = bpy.data.objects.new('Lamp', light_lamp)

# ---- transforms, parenting, visibility, modifiers, constraints
ob_default_002.location = (0.0003132, 0.7509, 0.4672)
ob_default_002.rotation_euler = (0.6109, 7.842e-17, 2.473e-17)
ob_default_002.lock_rotations_4d = False
ob_default_002.empty_display_type = 'ARROWS'
ob_default_002.color = (0.0, 0.0, 0.0, 1.0)
ob_default_002.show_wire = True
ob_default_002.lineart.crease_threshold = 0.0
_m = ob_default_002.modifiers.new('Subsurf', 'SUBSURF')
_m.uv_smooth = 'NONE'
_m.quality = 2
_m.levels = 2
ob_default_001.location = (0.0003132, 1.586, -1.057)
ob_default_001.rotation_euler = (-1.047, -1.184e-16, 6.836e-17)
ob_default_001.lock_rotations_4d = False
ob_default_001.empty_display_type = 'ARROWS'
ob_default_001.color = (0.0, 0.0, 0.0, 1.0)
ob_default_001.show_wire = True
ob_default_001.lineart.crease_threshold = 0.0
_m = ob_default_001.modifiers.new('Subsurf', 'SUBSURF')
_m.uv_smooth = 'NONE'
_m.quality = 2
_m.levels = 2
ob_camera.location = (24.08, 1.667, 0.09048)
ob_camera.rotation_euler = (1.57, 0.0, 1.57)
ob_camera.lock_rotations_4d = False
ob_camera.empty_display_type = 'ARROWS'
ob_camera.color = (0.0, 0.0, 0.0, 1.0)
ob_camera.lineart.crease_threshold = 0.0
ob_default.location = (0.0003132, 1.357, 0.09927)
ob_default.lock_rotations_4d = False
ob_default.empty_display_type = 'ARROWS'
ob_default.color = (0.0, 0.0, 0.0, 1.0)
ob_default.show_wire = True
ob_default.lineart.crease_threshold = 0.0
_m = ob_default.modifiers.new('Subsurf', 'SUBSURF')
_m.uv_smooth = 'NONE'
_m.quality = 2
_m.levels = 2
ob_lamp.location = (6.869, -6.863, 7.233)
ob_lamp.rotation_euler = (0.7116, 0.4592, 0.4341)
ob_lamp.lock_rotations_4d = False
ob_lamp.empty_display_type = 'ARROWS'
ob_lamp.color = (0.0, 0.0, 0.0, 1.0)
ob_lamp.lineart.crease_threshold = 0.0

# ---- collection membership
col_collection_1.objects.link(ob_default_002)
col_collection_1.objects.link(ob_default_001)
col_collection_1.objects.link(ob_camera)
col_collection_1.objects.link(ob_default)
col_collection_20.objects.link(ob_lamp)

# ---- scene / render settings (as saved in the file)
scene.camera = ob_camera
scene.frame_start = 1; scene.frame_end = 88; scene.frame_set(1)
scene.render.engine = 'BLENDER_EEVEE_NEXT'
scene.render.image_settings.file_format = 'FFMPEG'
scene.render.image_settings.color_mode = 'RGB'
scene.render.image_settings.quality = 95
scene.render.image_settings.compression = 95
scene.render.resolution_x = 860
scene.render.resolution_y = 340
scene.render.fps = 25
scene.render.dither_intensity = 0.0
scene.render.use_compositing = False
scene.render.use_sequencer = False
scene.render.use_file_extension = False
scene.render.bake_bias = 0.0
scene.render.use_stamp_time = False
scene.render.use_stamp_date = False
scene.render.use_stamp_frame = False
scene.render.use_stamp_camera = False
scene.render.use_stamp_scene = False
scene.render.use_stamp_filename = False
scene.render.use_stamp_render_time = False
scene.render.stamp_font_size = 0
scene.cycles.use_denoising = False
scene.cycles.samples = 10
scene.cycles.sampling_pattern = 'TABULATED_SOBOL'
scene.cycles.light_sampling_threshold = 0.0
scene.cycles.use_adaptive_sampling = False
scene.cycles.use_light_tree = False
scene.cycles.blur_glossy = 0.0
scene.cycles.volume_bounces = 1
scene.cycles.pixel_filter_type = 'GAUSSIAN'
scene.cycles.sample_clamp_indirect = 0.0
scene.view_settings.view_transform = 'Raw'
bpy.context.view_layer.update()
